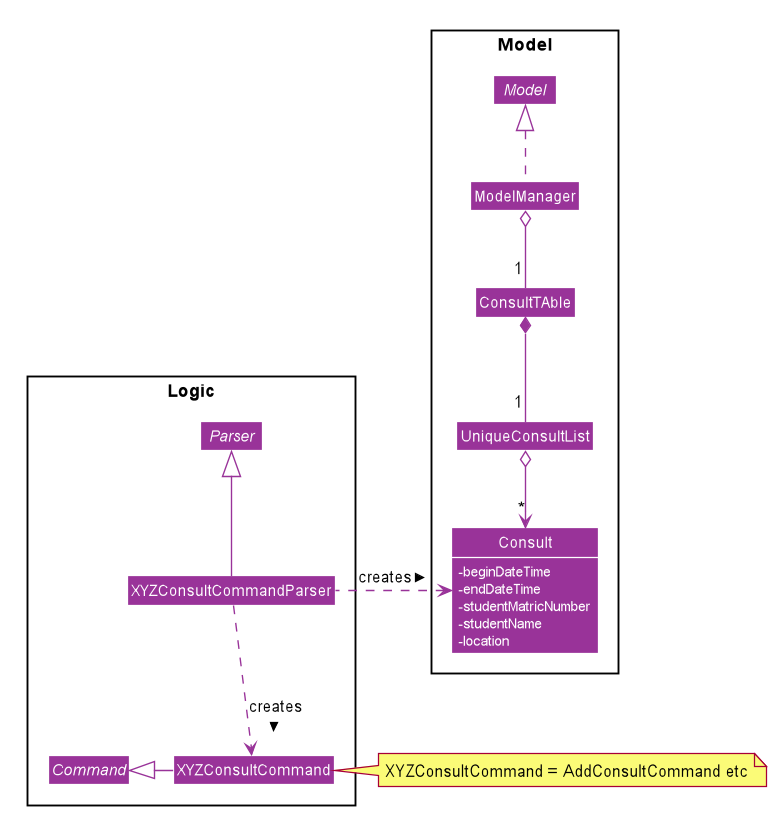

The diagram above was rendered by PlantUML. Its source (embedded in the PNG):
@startuml











skinparam BackgroundColor #FFFFFFF

skinparam Shadowing false

skinparam Class {
    FontColor #FFFFFF
    BorderThickness 1
    BorderColor #FFFFFF
    StereotypeFontColor #FFFFFF
    FontName Arial
}

skinparam Actor {
    BorderColor #000000
    Color #000000
    FontName Arial
}

skinparam Sequence {
    MessageAlign center
    BoxFontSize 15
    BoxPadding 0
    BoxFontColor #FFFFFF
    FontName Arial
}

skinparam Participant {
    FontColor #FFFFFFF
    Padding 20
}

skinparam MinClassWidth 50
skinparam ParticipantPadding 10
skinparam Shadowing false
skinparam DefaultTextAlignment center
skinparam packageStyle Rectangle

hide footbox
hide members
hide circle
skinparam classAttributeIconSize 0
skinparam arrowThickness 1.1
skinparam arrowColor #993399
skinparam classBackgroundColor #993399
skinparam classFontColor #white
skinparam classAttributeFontColor #white


package Model <<Rectangle>> {
interface Model
class ModelManager
class UniqueConsultList
class ConsultTAble
class Consult {
-beginDateTime
-endDateTime
-studentMatricNumber
-studentName
-location
}
}
package Logic <<Rectangle>> {
interface Parser
class XYZConsultCommandParser
abstract class Command
class XYZConsultCommand
}

Model <|.. ModelManager
ModelManager o-- "1" ConsultTAble
ConsultTAble  *-- "1" UniqueConsultList
UniqueConsultList o--> "*" Consult
Command <|-right- XYZConsultCommand
XYZConsultCommandParser ..> XYZConsultCommand : creates >
XYZConsultCommandParser .left.> Consult : creates >
Parser <|-- XYZConsultCommandParser
note left of XYZConsultCommand: XYZConsultCommand = AddConsultCommand etc


show Consult fields
@enduml